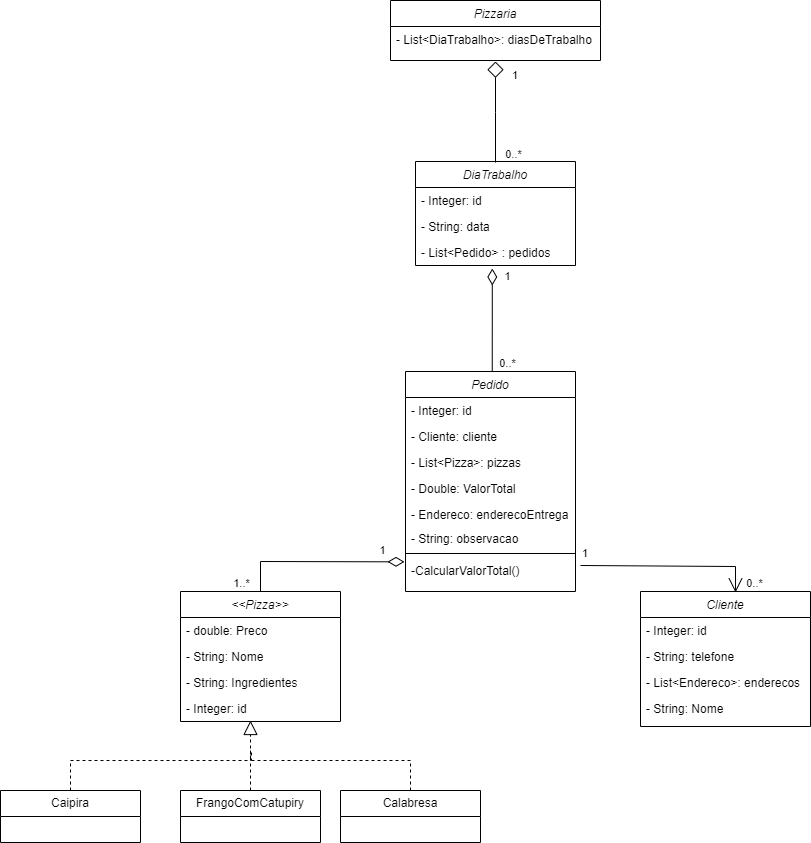

The diagram above was exported from draw.io. Its source (the exported page's mxGraphModel, read from the mxfile embedded in the PNG):
<mxGraphModel dx="1927" dy="585" grid="1" gridSize="10" guides="1" tooltips="1" connect="1" arrows="1" fold="1" page="1" pageScale="1" pageWidth="827" pageHeight="1169" math="0" shadow="0">
  <root>
    <mxCell id="WIyWlLk6GJQsqaUBKTNV-0" />
    <mxCell id="WIyWlLk6GJQsqaUBKTNV-1" parent="WIyWlLk6GJQsqaUBKTNV-0" />
    <mxCell id="zkfFHV4jXpPFQw0GAbJ--0" value="DiaTrabalho" style="swimlane;fontStyle=2;align=center;verticalAlign=top;childLayout=stackLayout;horizontal=1;startSize=26;horizontalStack=0;resizeParent=1;resizeLast=0;collapsible=1;marginBottom=0;rounded=0;shadow=0;strokeWidth=1;" parent="WIyWlLk6GJQsqaUBKTNV-1" vertex="1">
      <mxGeometry x="35" y="180" width="160" height="104" as="geometry">
        <mxRectangle x="230" y="140" width="160" height="26" as="alternateBounds" />
      </mxGeometry>
    </mxCell>
    <mxCell id="zkfFHV4jXpPFQw0GAbJ--1" value="- Integer: id" style="text;align=left;verticalAlign=top;spacingLeft=4;spacingRight=4;overflow=hidden;rotatable=0;points=[[0,0.5],[1,0.5]];portConstraint=eastwest;" parent="zkfFHV4jXpPFQw0GAbJ--0" vertex="1">
      <mxGeometry y="26" width="160" height="26" as="geometry" />
    </mxCell>
    <mxCell id="3TsjeV9a4ShRPs6ybcyK-16" value="- String: data" style="text;align=left;verticalAlign=top;spacingLeft=4;spacingRight=4;overflow=hidden;rotatable=0;points=[[0,0.5],[1,0.5]];portConstraint=eastwest;" parent="zkfFHV4jXpPFQw0GAbJ--0" vertex="1">
      <mxGeometry y="52" width="160" height="26" as="geometry" />
    </mxCell>
    <mxCell id="3TsjeV9a4ShRPs6ybcyK-64" value="- List&lt;Pedido&gt; : pedidos" style="text;align=left;verticalAlign=top;spacingLeft=4;spacingRight=4;overflow=hidden;rotatable=0;points=[[0,0.5],[1,0.5]];portConstraint=eastwest;" parent="zkfFHV4jXpPFQw0GAbJ--0" vertex="1">
      <mxGeometry y="78" width="160" height="26" as="geometry" />
    </mxCell>
    <mxCell id="L-Gx4k8CvkmKFkT3Ez-x-5" value="&lt;&lt;Pizza&gt;&gt;" style="swimlane;fontStyle=2;align=center;verticalAlign=top;childLayout=stackLayout;horizontal=1;startSize=26;horizontalStack=0;resizeParent=1;resizeLast=0;collapsible=1;marginBottom=0;rounded=0;shadow=0;strokeWidth=1;" parent="WIyWlLk6GJQsqaUBKTNV-1" vertex="1">
      <mxGeometry x="-200" y="610" width="160" height="130" as="geometry">
        <mxRectangle x="230" y="140" width="160" height="26" as="alternateBounds" />
      </mxGeometry>
    </mxCell>
    <mxCell id="L-Gx4k8CvkmKFkT3Ez-x-6" value="- double: Preco" style="text;align=left;verticalAlign=top;spacingLeft=4;spacingRight=4;overflow=hidden;rotatable=0;points=[[0,0.5],[1,0.5]];portConstraint=eastwest;" parent="L-Gx4k8CvkmKFkT3Ez-x-5" vertex="1">
      <mxGeometry y="26" width="160" height="26" as="geometry" />
    </mxCell>
    <mxCell id="L-Gx4k8CvkmKFkT3Ez-x-7" value="- String: Nome" style="text;align=left;verticalAlign=top;spacingLeft=4;spacingRight=4;overflow=hidden;rotatable=0;points=[[0,0.5],[1,0.5]];portConstraint=eastwest;rounded=0;shadow=0;html=0;" parent="L-Gx4k8CvkmKFkT3Ez-x-5" vertex="1">
      <mxGeometry y="52" width="160" height="26" as="geometry" />
    </mxCell>
    <mxCell id="L-Gx4k8CvkmKFkT3Ez-x-54" value="- String: Ingredientes" style="text;align=left;verticalAlign=top;spacingLeft=4;spacingRight=4;overflow=hidden;rotatable=0;points=[[0,0.5],[1,0.5]];portConstraint=eastwest;rounded=0;shadow=0;html=0;" parent="L-Gx4k8CvkmKFkT3Ez-x-5" vertex="1">
      <mxGeometry y="78" width="160" height="26" as="geometry" />
    </mxCell>
    <mxCell id="L-Gx4k8CvkmKFkT3Ez-x-55" value="- Integer: id" style="text;align=left;verticalAlign=top;spacingLeft=4;spacingRight=4;overflow=hidden;rotatable=0;points=[[0,0.5],[1,0.5]];portConstraint=eastwest;rounded=0;shadow=0;html=0;" parent="L-Gx4k8CvkmKFkT3Ez-x-5" vertex="1">
      <mxGeometry y="104" width="160" height="26" as="geometry" />
    </mxCell>
    <mxCell id="3TsjeV9a4ShRPs6ybcyK-0" value="Cliente" style="swimlane;fontStyle=2;align=center;verticalAlign=top;childLayout=stackLayout;horizontal=1;startSize=26;horizontalStack=0;resizeParent=1;resizeLast=0;collapsible=1;marginBottom=0;rounded=0;shadow=0;strokeWidth=1;" parent="WIyWlLk6GJQsqaUBKTNV-1" vertex="1">
      <mxGeometry x="260" y="610" width="170" height="135" as="geometry">
        <mxRectangle x="230" y="140" width="160" height="26" as="alternateBounds" />
      </mxGeometry>
    </mxCell>
    <mxCell id="3TsjeV9a4ShRPs6ybcyK-1" value="- Integer: id" style="text;align=left;verticalAlign=top;spacingLeft=4;spacingRight=4;overflow=hidden;rotatable=0;points=[[0,0.5],[1,0.5]];portConstraint=eastwest;" parent="3TsjeV9a4ShRPs6ybcyK-0" vertex="1">
      <mxGeometry y="26" width="170" height="26" as="geometry" />
    </mxCell>
    <mxCell id="3TsjeV9a4ShRPs6ybcyK-2" value="- String: telefone" style="text;align=left;verticalAlign=top;spacingLeft=4;spacingRight=4;overflow=hidden;rotatable=0;points=[[0,0.5],[1,0.5]];portConstraint=eastwest;rounded=0;shadow=0;html=0;" parent="3TsjeV9a4ShRPs6ybcyK-0" vertex="1">
      <mxGeometry y="52" width="170" height="26" as="geometry" />
    </mxCell>
    <mxCell id="3TsjeV9a4ShRPs6ybcyK-3" value="- List&lt;Endereco&gt;: enderecos" style="text;align=left;verticalAlign=top;spacingLeft=4;spacingRight=4;overflow=hidden;rotatable=0;points=[[0,0.5],[1,0.5]];portConstraint=eastwest;rounded=0;shadow=0;html=0;" parent="3TsjeV9a4ShRPs6ybcyK-0" vertex="1">
      <mxGeometry y="78" width="170" height="26" as="geometry" />
    </mxCell>
    <mxCell id="L-Gx4k8CvkmKFkT3Ez-x-26" value="- String: Nome" style="text;align=left;verticalAlign=top;spacingLeft=4;spacingRight=4;overflow=hidden;rotatable=0;points=[[0,0.5],[1,0.5]];portConstraint=eastwest;rounded=0;shadow=0;html=0;" parent="3TsjeV9a4ShRPs6ybcyK-0" vertex="1">
      <mxGeometry y="104" width="170" height="26" as="geometry" />
    </mxCell>
    <mxCell id="3TsjeV9a4ShRPs6ybcyK-7" value="Pedido" style="swimlane;fontStyle=2;align=center;verticalAlign=top;childLayout=stackLayout;horizontal=1;startSize=26;horizontalStack=0;resizeParent=1;resizeLast=0;collapsible=1;marginBottom=0;rounded=0;shadow=0;strokeWidth=1;" parent="WIyWlLk6GJQsqaUBKTNV-1" vertex="1">
      <mxGeometry x="25" y="390" width="170" height="220" as="geometry">
        <mxRectangle x="230" y="140" width="160" height="26" as="alternateBounds" />
      </mxGeometry>
    </mxCell>
    <mxCell id="3TsjeV9a4ShRPs6ybcyK-8" value="- Integer: id" style="text;align=left;verticalAlign=top;spacingLeft=4;spacingRight=4;overflow=hidden;rotatable=0;points=[[0,0.5],[1,0.5]];portConstraint=eastwest;" parent="3TsjeV9a4ShRPs6ybcyK-7" vertex="1">
      <mxGeometry y="26" width="170" height="26" as="geometry" />
    </mxCell>
    <mxCell id="3TsjeV9a4ShRPs6ybcyK-9" value="- Cliente: cliente" style="text;align=left;verticalAlign=top;spacingLeft=4;spacingRight=4;overflow=hidden;rotatable=0;points=[[0,0.5],[1,0.5]];portConstraint=eastwest;rounded=0;shadow=0;html=0;" parent="3TsjeV9a4ShRPs6ybcyK-7" vertex="1">
      <mxGeometry y="52" width="170" height="26" as="geometry" />
    </mxCell>
    <mxCell id="3TsjeV9a4ShRPs6ybcyK-67" value="- List&lt;Pizza&gt;: pizzas" style="text;align=left;verticalAlign=top;spacingLeft=4;spacingRight=4;overflow=hidden;rotatable=0;points=[[0,0.5],[1,0.5]];portConstraint=eastwest;rounded=0;shadow=0;html=0;" parent="3TsjeV9a4ShRPs6ybcyK-7" vertex="1">
      <mxGeometry y="78" width="170" height="26" as="geometry" />
    </mxCell>
    <mxCell id="L-Gx4k8CvkmKFkT3Ez-x-12" value="- Double: ValorTotal" style="text;align=left;verticalAlign=top;spacingLeft=4;spacingRight=4;overflow=hidden;rotatable=0;points=[[0,0.5],[1,0.5]];portConstraint=eastwest;rounded=0;shadow=0;html=0;" parent="3TsjeV9a4ShRPs6ybcyK-7" vertex="1">
      <mxGeometry y="104" width="170" height="26" as="geometry" />
    </mxCell>
    <mxCell id="3TsjeV9a4ShRPs6ybcyK-29" value="- Endereco: enderecoEntrega" style="text;align=left;verticalAlign=top;spacingLeft=4;spacingRight=4;overflow=hidden;rotatable=0;points=[[0,0.5],[1,0.5]];portConstraint=eastwest;rounded=0;shadow=0;html=0;" parent="3TsjeV9a4ShRPs6ybcyK-7" vertex="1">
      <mxGeometry y="130" width="170" height="24" as="geometry" />
    </mxCell>
    <mxCell id="L-Gx4k8CvkmKFkT3Ez-x-64" value="- String: observacao" style="text;align=left;verticalAlign=top;spacingLeft=4;spacingRight=4;overflow=hidden;rotatable=0;points=[[0,0.5],[1,0.5]];portConstraint=eastwest;rounded=0;shadow=0;html=0;" parent="3TsjeV9a4ShRPs6ybcyK-7" vertex="1">
      <mxGeometry y="154" width="170" height="24" as="geometry" />
    </mxCell>
    <mxCell id="L-Gx4k8CvkmKFkT3Ez-x-66" value="" style="line;strokeWidth=1;fillColor=none;align=left;verticalAlign=middle;spacingTop=-1;spacingLeft=3;spacingRight=3;rotatable=0;labelPosition=right;points=[];portConstraint=eastwest;strokeColor=inherit;" parent="3TsjeV9a4ShRPs6ybcyK-7" vertex="1">
      <mxGeometry y="178" width="170" height="8" as="geometry" />
    </mxCell>
    <mxCell id="L-Gx4k8CvkmKFkT3Ez-x-65" value="-CalcularValorTotal()" style="text;align=left;verticalAlign=top;spacingLeft=4;spacingRight=4;overflow=hidden;rotatable=0;points=[[0,0.5],[1,0.5]];portConstraint=eastwest;rounded=0;shadow=0;html=0;" parent="3TsjeV9a4ShRPs6ybcyK-7" vertex="1">
      <mxGeometry y="186" width="170" height="24" as="geometry" />
    </mxCell>
    <mxCell id="L-Gx4k8CvkmKFkT3Ez-x-13" value="Pizzaria" style="swimlane;fontStyle=2;align=center;verticalAlign=top;childLayout=stackLayout;horizontal=1;startSize=26;horizontalStack=0;resizeParent=1;resizeLast=0;collapsible=1;marginBottom=0;rounded=0;shadow=0;strokeWidth=1;" parent="WIyWlLk6GJQsqaUBKTNV-1" vertex="1">
      <mxGeometry x="10" y="19" width="210" height="60" as="geometry">
        <mxRectangle x="230" y="140" width="160" height="26" as="alternateBounds" />
      </mxGeometry>
    </mxCell>
    <mxCell id="L-Gx4k8CvkmKFkT3Ez-x-36" value="- List&lt;DiaTrabalho&gt;: diasDeTrabalho" style="text;align=left;verticalAlign=top;spacingLeft=4;spacingRight=4;overflow=hidden;rotatable=0;points=[[0,0.5],[1,0.5]];portConstraint=eastwest;rounded=0;shadow=0;html=0;" parent="L-Gx4k8CvkmKFkT3Ez-x-13" vertex="1">
      <mxGeometry y="26" width="210" height="26" as="geometry" />
    </mxCell>
    <mxCell id="L-Gx4k8CvkmKFkT3Ez-x-41" value="" style="endArrow=none;html=1;endSize=12;startArrow=diamondThin;startSize=14;startFill=0;align=left;verticalAlign=bottom;rounded=0;endFill=0;entryX=0.5;entryY=0;entryDx=0;entryDy=0;exitX=-0.006;exitY=0.181;exitDx=0;exitDy=0;exitPerimeter=0;" parent="WIyWlLk6GJQsqaUBKTNV-1" source="L-Gx4k8CvkmKFkT3Ez-x-65" target="L-Gx4k8CvkmKFkT3Ez-x-5" edge="1">
      <mxGeometry x="-1" y="3" relative="1" as="geometry">
        <mxPoint x="10" y="580" as="sourcePoint" />
        <mxPoint x="200" y="920" as="targetPoint" />
        <Array as="points">
          <mxPoint x="-120" y="580" />
        </Array>
      </mxGeometry>
    </mxCell>
    <mxCell id="3TsjeV9a4ShRPs6ybcyK-34" style="rounded=0;orthogonalLoop=1;jettySize=auto;html=1;dashed=1;endArrow=none;endFill=0;edgeStyle=orthogonalEdgeStyle;" parent="WIyWlLk6GJQsqaUBKTNV-1" source="L-Gx4k8CvkmKFkT3Ez-x-42" edge="1">
      <mxGeometry relative="1" as="geometry">
        <mxPoint x="-130" y="769" as="targetPoint" />
        <Array as="points">
          <mxPoint x="-310" y="779" />
          <mxPoint x="-129" y="779" />
        </Array>
      </mxGeometry>
    </mxCell>
    <mxCell id="L-Gx4k8CvkmKFkT3Ez-x-42" value="Caipira" style="swimlane;fontStyle=0;childLayout=stackLayout;horizontal=1;startSize=26;fillColor=none;horizontalStack=0;resizeParent=1;resizeParentMax=0;resizeLast=0;collapsible=1;marginBottom=0;whiteSpace=wrap;html=1;" parent="WIyWlLk6GJQsqaUBKTNV-1" vertex="1">
      <mxGeometry x="-380" y="809" width="140" height="52" as="geometry" />
    </mxCell>
    <mxCell id="L-Gx4k8CvkmKFkT3Ez-x-47" value="FrangoComCatupiry" style="swimlane;fontStyle=0;childLayout=stackLayout;horizontal=1;startSize=26;fillColor=none;horizontalStack=0;resizeParent=1;resizeParentMax=0;resizeLast=0;collapsible=1;marginBottom=0;whiteSpace=wrap;html=1;" parent="WIyWlLk6GJQsqaUBKTNV-1" vertex="1">
      <mxGeometry x="-200" y="809" width="140" height="52" as="geometry" />
    </mxCell>
    <mxCell id="3TsjeV9a4ShRPs6ybcyK-35" style="rounded=0;orthogonalLoop=1;jettySize=auto;html=1;endArrow=none;endFill=0;dashed=1;edgeStyle=orthogonalEdgeStyle;" parent="WIyWlLk6GJQsqaUBKTNV-1" source="3TsjeV9a4ShRPs6ybcyK-33" edge="1">
      <mxGeometry relative="1" as="geometry">
        <mxPoint x="-130" y="769" as="targetPoint" />
        <Array as="points">
          <mxPoint x="30" y="779" />
          <mxPoint x="-130" y="779" />
        </Array>
      </mxGeometry>
    </mxCell>
    <mxCell id="3TsjeV9a4ShRPs6ybcyK-33" value="Calabresa" style="swimlane;fontStyle=0;childLayout=stackLayout;horizontal=1;startSize=26;fillColor=none;horizontalStack=0;resizeParent=1;resizeParentMax=0;resizeLast=0;collapsible=1;marginBottom=0;whiteSpace=wrap;html=1;" parent="WIyWlLk6GJQsqaUBKTNV-1" vertex="1">
      <mxGeometry x="-40" y="809" width="140" height="52" as="geometry" />
    </mxCell>
    <mxCell id="L-Gx4k8CvkmKFkT3Ez-x-49" value="" style="endArrow=block;dashed=1;endFill=0;endSize=12;html=1;rounded=0;exitX=0.5;exitY=0;exitDx=0;exitDy=0;" parent="WIyWlLk6GJQsqaUBKTNV-1" source="L-Gx4k8CvkmKFkT3Ez-x-47" edge="1">
      <mxGeometry width="160" relative="1" as="geometry">
        <mxPoint x="-140" y="779" as="sourcePoint" />
        <mxPoint x="-130" y="739" as="targetPoint" />
      </mxGeometry>
    </mxCell>
    <mxCell id="3TsjeV9a4ShRPs6ybcyK-32" value="1" style="endArrow=open;html=1;endSize=12;startArrow=none;startSize=14;startFill=0;align=left;verticalAlign=bottom;rounded=0;entryX=0.559;entryY=0.007;entryDx=0;entryDy=0;entryPerimeter=0;edgeStyle=orthogonalEdgeStyle;endFill=0;" parent="WIyWlLk6GJQsqaUBKTNV-1" target="3TsjeV9a4ShRPs6ybcyK-0" edge="1">
      <mxGeometry x="-1" y="3" relative="1" as="geometry">
        <mxPoint x="200" y="584" as="sourcePoint" />
        <mxPoint x="490" y="710" as="targetPoint" />
        <Array as="points">
          <mxPoint x="200" y="585" />
          <mxPoint x="355" y="585" />
        </Array>
      </mxGeometry>
    </mxCell>
    <mxCell id="L-Gx4k8CvkmKFkT3Ez-x-53" value="1" style="endArrow=none;html=1;endSize=12;startArrow=diamond;startSize=14;startFill=0;edgeStyle=orthogonalEdgeStyle;align=left;verticalAlign=bottom;rounded=0;entryX=0.5;entryY=0;entryDx=0;entryDy=0;exitX=0.5;exitY=1;exitDx=0;exitDy=0;endFill=0;" parent="WIyWlLk6GJQsqaUBKTNV-1" edge="1">
      <mxGeometry x="-0.5644" y="15" relative="1" as="geometry">
        <mxPoint x="115" y="80.00000000000003" as="sourcePoint" />
        <mxPoint x="115" y="181" as="targetPoint" />
        <Array as="points">
          <mxPoint x="115" y="131" />
          <mxPoint x="115" y="131" />
        </Array>
        <mxPoint as="offset" />
      </mxGeometry>
    </mxCell>
    <mxCell id="3TsjeV9a4ShRPs6ybcyK-65" value="" style="endArrow=none;html=1;endSize=12;startArrow=diamondThin;startSize=14;startFill=0;edgeStyle=orthogonalEdgeStyle;align=left;verticalAlign=bottom;rounded=0;exitX=0.48;exitY=1.115;exitDx=0;exitDy=0;entryX=0.5;entryY=0;entryDx=0;entryDy=0;endFill=0;exitPerimeter=0;" parent="WIyWlLk6GJQsqaUBKTNV-1" source="3TsjeV9a4ShRPs6ybcyK-64" target="3TsjeV9a4ShRPs6ybcyK-7" edge="1">
      <mxGeometry x="-1" y="3" relative="1" as="geometry">
        <mxPoint x="-150" y="710" as="sourcePoint" />
        <mxPoint x="-10" y="560" as="targetPoint" />
        <Array as="points">
          <mxPoint x="112" y="390" />
        </Array>
      </mxGeometry>
    </mxCell>
    <mxCell id="0XAlzl4PaOCxzpMRda25-2" value="1" style="text;html=1;align=center;verticalAlign=middle;whiteSpace=wrap;rounded=0;fontFamily=Helvetica;fontSize=11;fontColor=default;labelBackgroundColor=default;" parent="WIyWlLk6GJQsqaUBKTNV-1" vertex="1">
      <mxGeometry x="120" y="290" width="15" height="10" as="geometry" />
    </mxCell>
    <mxCell id="0XAlzl4PaOCxzpMRda25-3" value="0..*" style="text;html=1;align=center;verticalAlign=middle;whiteSpace=wrap;rounded=0;fontFamily=Helvetica;fontSize=11;fontColor=default;labelBackgroundColor=default;" parent="WIyWlLk6GJQsqaUBKTNV-1" vertex="1">
      <mxGeometry x="120" y="377" width="15" height="10" as="geometry" />
    </mxCell>
    <mxCell id="0XAlzl4PaOCxzpMRda25-4" value="0..*" style="text;html=1;align=center;verticalAlign=middle;whiteSpace=wrap;rounded=0;fontFamily=Helvetica;fontSize=11;fontColor=default;labelBackgroundColor=default;" parent="WIyWlLk6GJQsqaUBKTNV-1" vertex="1">
      <mxGeometry x="126" y="168" width="15" height="10" as="geometry" />
    </mxCell>
    <mxCell id="0XAlzl4PaOCxzpMRda25-5" value="1" style="text;html=1;align=center;verticalAlign=middle;whiteSpace=wrap;rounded=0;fontFamily=Helvetica;fontSize=11;fontColor=default;labelBackgroundColor=default;" parent="WIyWlLk6GJQsqaUBKTNV-1" vertex="1">
      <mxGeometry x="-5" y="564" width="15" height="10" as="geometry" />
    </mxCell>
    <mxCell id="0XAlzl4PaOCxzpMRda25-6" value="1..*" style="text;html=1;align=center;verticalAlign=middle;whiteSpace=wrap;rounded=0;fontFamily=Helvetica;fontSize=11;fontColor=default;labelBackgroundColor=default;" parent="WIyWlLk6GJQsqaUBKTNV-1" vertex="1">
      <mxGeometry x="-146" y="597" width="15" height="10" as="geometry" />
    </mxCell>
    <mxCell id="0XAlzl4PaOCxzpMRda25-7" value="0..*" style="text;html=1;align=center;verticalAlign=middle;whiteSpace=wrap;rounded=0;fontFamily=Helvetica;fontSize=11;fontColor=default;labelBackgroundColor=default;" parent="WIyWlLk6GJQsqaUBKTNV-1" vertex="1">
      <mxGeometry x="367" y="597" width="15" height="10" as="geometry" />
    </mxCell>
  </root>
</mxGraphModel>